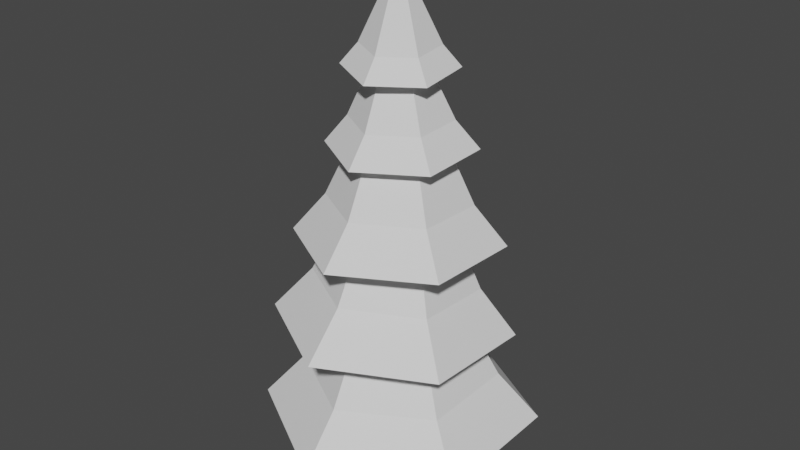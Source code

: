 # Source: kuusi1.blend  (saved by Blender 3.0.42; exported with 4.5.12 LTS)
import bpy
from mathutils import Matrix  # noqa: F401  (used for matrix-valued properties, if any)

bpy.ops.wm.read_factory_settings(use_empty=True)
scene = bpy.context.scene
scene.name = 'Scene'

# ---- collections
col_collection = bpy.data.collections.new('Collection'); scene.collection.children.link(col_collection)

# ---- world
world_world = bpy.data.worlds.new('World'); scene.world = world_world
world_world.use_nodes = True; world_world.node_tree.nodes.clear()
_N = world_world.node_tree.nodes; _L = world_world.node_tree.links
n0 = _N.new('ShaderNodeOutputWorld'); n0.name = 'World Output'; n0.location = (300, 300)
n1 = _N.new('ShaderNodeBackground'); n1.name = 'Background'; n1.location = (10, 300)
n1.inputs[0].default_value = (0.05088, 0.05088, 0.05088, 1.0)
_L.new(n1.outputs[0], n0.inputs[0])
n0.is_active_output = True
world_world.color = (0.05088, 0.05088, 0.05088)
world_world.use_sun_shadow = False
world_world.sun_shadow_jitter_overblur = 0.0

# ---- meshes
me_cylinder_002 = bpy.data.meshes.new('Cylinder.002')
me_cylinder_002.from_pydata([(0.0, 0.5, -5.0), (0.0, 0.5, 5.0), (0.433, 0.25, -5.0), (0.433, 0.25, 5.0), (0.433, -0.25, -5.0), (0.433, -0.25, 5.0), (-4.371e-08, -0.5, -5.0), (-4.371e-08, -0.5, 5.0), (-0.433, -0.25, -5.0), (-0.433, -0.25, 5.0), (-0.433, 0.25, -5.0), (-0.433, 0.25, 5.0)], [], [(0, 1, 3, 2), (2, 3, 5, 4), (4, 5, 7, 6), (6, 7, 9, 8), (3, 1, 11, 9, 7, 5), (8, 9, 11, 10), (10, 11, 1, 0), (0, 2, 4, 6, 8, 10)])
_uv = me_cylinder_002.uv_layers.new(name='UVMap')
_uv.uv.foreach_set('vector', [1.0, 0.5, 1.0, 1.0, 0.8333, 1.0, 0.8333, 0.5, 0.8333, 0.5, 0.8333, 1.0, 0.6667, 1.0, 0.6667, 0.5, 0.6667, 0.5, 0.6667, 1.0, 0.5, 1.0, 0.5, 0.5, 0.5, 0.5, 0.5, 1.0, 0.3333, 1.0, 0.3333, 0.5, 0.4578, 0.37, 0.25, 0.49, 0.04215, 0.37, 0.04215, 0.13, 0.25, 0.01, 0.4578, 0.13, 0.3333, 0.5, 0.3333, 1.0, 0.1667, 1.0, 0.1667, 0.5, 0.1667, 0.5, 0.1667, 1.0, -8.941e-08, 1.0, -8.941e-08, 0.5, 0.75, 0.49, 0.9578, 0.37, 0.9578, 0.13, 0.75, 0.01, 0.5422, 0.13, 0.5422, 0.37])
me_cylinder_002.use_remesh_fix_poles = True
me_cylinder_002.use_remesh_preserve_attributes = False
me_cylinder_002.update()
me_cone_005 = bpy.data.meshes.new('Cone.005')
me_cone_005.from_pydata([(0.0, 1.3, -1.4), (1.126, 0.65, -1.4), (1.126, -0.65, -1.4), (-1.136e-07, -1.3, -1.4), (-1.126, -0.65, -1.4), (-1.126, 0.65, -1.4), (0.0, 0.0, 1.4), (2.847e-08, 1.895, -2.119), (1.641, 0.9477, -2.119), (1.641, -0.9477, -2.119), (-1.372e-07, -1.895, -2.119), (-1.641, -0.9477, -2.119), (-1.641, 0.9477, -2.119)], [], [(0, 6, 1), (1, 6, 2), (2, 6, 3), (3, 6, 4), (2, 3, 10, 9), (4, 6, 5), (5, 6, 0), (7, 8, 9, 10, 11, 12), (1, 2, 9, 8), (5, 0, 7, 12), (0, 1, 8, 7), (4, 5, 12, 11), (3, 4, 11, 10)])
_uv = me_cone_005.uv_layers.new(name='UVMap')
_uv.uv.foreach_set('vector', [0.25, 0.49, 0.25, 0.25, 0.4578, 0.37, 0.4578, 0.37, 0.25, 0.25, 0.4578, 0.13, 0.4578, 0.13, 0.25, 0.25, 0.25, 0.01, 0.25, 0.01, 0.25, 0.25, 0.04215, 0.13, 0.4578, 0.13, 0.25, 0.01, 0.25, 0.01, 0.4578, 0.13, 0.04215, 0.13, 0.25, 0.25, 0.04215, 0.37, 0.04215, 0.37, 0.25, 0.25, 0.25, 0.49, 0.75, 0.49, 0.9578, 0.37, 0.9578, 0.13, 0.75, 0.01, 0.5422, 0.13, 0.5422, 0.37, 0.4578, 0.37, 0.4578, 0.13, 0.4578, 0.13, 0.4578, 0.37, 0.04215, 0.37, 0.25, 0.49, 0.25, 0.49, 0.04215, 0.37, 0.25, 0.49, 0.4578, 0.37, 0.4578, 0.37, 0.25, 0.49, 0.04215, 0.13, 0.04215, 0.37, 0.04215, 0.37, 0.04215, 0.13, 0.25, 0.01, 0.04215, 0.13, 0.04215, 0.13, 0.25, 0.01])
me_cone_005.use_remesh_fix_poles = True
me_cone_005.use_remesh_preserve_attributes = False
me_cone_005.update()
me_cone_006 = bpy.data.meshes.new('Cone.006')
me_cone_006.from_pydata([(0.0, 1.3, -1.4), (1.126, 0.65, -1.4), (1.126, -0.65, -1.4), (-1.136e-07, -1.3, -1.4), (-1.126, -0.65, -1.4), (-1.126, 0.65, -1.4), (0.0, 0.0, 1.4), (2.847e-08, 1.895, -2.119), (1.641, 0.9477, -2.119), (1.641, -0.9477, -2.119), (-1.372e-07, -1.895, -2.119), (-1.641, -0.9477, -2.119), (-1.641, 0.9477, -2.119)], [], [(0, 6, 1), (1, 6, 2), (2, 6, 3), (3, 6, 4), (2, 3, 10, 9), (4, 6, 5), (5, 6, 0), (7, 8, 9, 10, 11, 12), (1, 2, 9, 8), (5, 0, 7, 12), (0, 1, 8, 7), (4, 5, 12, 11), (3, 4, 11, 10)])
_uv = me_cone_006.uv_layers.new(name='UVMap')
_uv.uv.foreach_set('vector', [0.25, 0.49, 0.25, 0.25, 0.4578, 0.37, 0.4578, 0.37, 0.25, 0.25, 0.4578, 0.13, 0.4578, 0.13, 0.25, 0.25, 0.25, 0.01, 0.25, 0.01, 0.25, 0.25, 0.04215, 0.13, 0.4578, 0.13, 0.25, 0.01, 0.25, 0.01, 0.4578, 0.13, 0.04215, 0.13, 0.25, 0.25, 0.04215, 0.37, 0.04215, 0.37, 0.25, 0.25, 0.25, 0.49, 0.75, 0.49, 0.9578, 0.37, 0.9578, 0.13, 0.75, 0.01, 0.5422, 0.13, 0.5422, 0.37, 0.4578, 0.37, 0.4578, 0.13, 0.4578, 0.13, 0.4578, 0.37, 0.04215, 0.37, 0.25, 0.49, 0.25, 0.49, 0.04215, 0.37, 0.25, 0.49, 0.4578, 0.37, 0.4578, 0.37, 0.25, 0.49, 0.04215, 0.13, 0.04215, 0.37, 0.04215, 0.37, 0.04215, 0.13, 0.25, 0.01, 0.04215, 0.13, 0.04215, 0.13, 0.25, 0.01])
me_cone_006.use_remesh_fix_poles = True
me_cone_006.use_remesh_preserve_attributes = False
me_cone_006.update()
me_cone_007 = bpy.data.meshes.new('Cone.007')
me_cone_007.from_pydata([(0.0, 1.3, -1.4), (1.126, 0.65, -1.4), (1.126, -0.65, -1.4), (-1.136e-07, -1.3, -1.4), (-1.126, -0.65, -1.4), (-1.126, 0.65, -1.4), (0.0, 0.0, 1.4), (2.847e-08, 1.895, -2.119), (1.641, 0.9477, -2.119), (1.641, -0.9477, -2.119), (-1.372e-07, -1.895, -2.119), (-1.641, -0.9477, -2.119), (-1.641, 0.9477, -2.119)], [], [(0, 6, 1), (1, 6, 2), (2, 6, 3), (3, 6, 4), (2, 3, 10, 9), (4, 6, 5), (5, 6, 0), (7, 8, 9, 10, 11, 12), (1, 2, 9, 8), (5, 0, 7, 12), (0, 1, 8, 7), (4, 5, 12, 11), (3, 4, 11, 10)])
_uv = me_cone_007.uv_layers.new(name='UVMap')
_uv.uv.foreach_set('vector', [0.25, 0.49, 0.25, 0.25, 0.4578, 0.37, 0.4578, 0.37, 0.25, 0.25, 0.4578, 0.13, 0.4578, 0.13, 0.25, 0.25, 0.25, 0.01, 0.25, 0.01, 0.25, 0.25, 0.04215, 0.13, 0.4578, 0.13, 0.25, 0.01, 0.25, 0.01, 0.4578, 0.13, 0.04215, 0.13, 0.25, 0.25, 0.04215, 0.37, 0.04215, 0.37, 0.25, 0.25, 0.25, 0.49, 0.75, 0.49, 0.9578, 0.37, 0.9578, 0.13, 0.75, 0.01, 0.5422, 0.13, 0.5422, 0.37, 0.4578, 0.37, 0.4578, 0.13, 0.4578, 0.13, 0.4578, 0.37, 0.04215, 0.37, 0.25, 0.49, 0.25, 0.49, 0.04215, 0.37, 0.25, 0.49, 0.4578, 0.37, 0.4578, 0.37, 0.25, 0.49, 0.04215, 0.13, 0.04215, 0.37, 0.04215, 0.37, 0.04215, 0.13, 0.25, 0.01, 0.04215, 0.13, 0.04215, 0.13, 0.25, 0.01])
me_cone_007.use_remesh_fix_poles = True
me_cone_007.use_remesh_preserve_attributes = False
me_cone_007.update()
me_cone_008 = bpy.data.meshes.new('Cone.008')
me_cone_008.from_pydata([(0.0, 1.3, -1.4), (1.126, 0.65, -1.4), (1.126, -0.65, -1.4), (-1.136e-07, -1.3, -1.4), (-1.126, -0.65, -1.4), (-1.126, 0.65, -1.4), (0.0, 0.0, 1.4), (2.847e-08, 1.895, -2.119), (1.641, 0.9477, -2.119), (1.641, -0.9477, -2.119), (-1.372e-07, -1.895, -2.119), (-1.641, -0.9477, -2.119), (-1.641, 0.9477, -2.119)], [], [(0, 6, 1), (1, 6, 2), (2, 6, 3), (3, 6, 4), (2, 3, 10, 9), (4, 6, 5), (5, 6, 0), (7, 8, 9, 10, 11, 12), (1, 2, 9, 8), (5, 0, 7, 12), (0, 1, 8, 7), (4, 5, 12, 11), (3, 4, 11, 10)])
_uv = me_cone_008.uv_layers.new(name='UVMap')
_uv.uv.foreach_set('vector', [0.25, 0.49, 0.25, 0.25, 0.4578, 0.37, 0.4578, 0.37, 0.25, 0.25, 0.4578, 0.13, 0.4578, 0.13, 0.25, 0.25, 0.25, 0.01, 0.25, 0.01, 0.25, 0.25, 0.04215, 0.13, 0.4578, 0.13, 0.25, 0.01, 0.25, 0.01, 0.4578, 0.13, 0.04215, 0.13, 0.25, 0.25, 0.04215, 0.37, 0.04215, 0.37, 0.25, 0.25, 0.25, 0.49, 0.75, 0.49, 0.9578, 0.37, 0.9578, 0.13, 0.75, 0.01, 0.5422, 0.13, 0.5422, 0.37, 0.4578, 0.37, 0.4578, 0.13, 0.4578, 0.13, 0.4578, 0.37, 0.04215, 0.37, 0.25, 0.49, 0.25, 0.49, 0.04215, 0.37, 0.25, 0.49, 0.4578, 0.37, 0.4578, 0.37, 0.25, 0.49, 0.04215, 0.13, 0.04215, 0.37, 0.04215, 0.37, 0.04215, 0.13, 0.25, 0.01, 0.04215, 0.13, 0.04215, 0.13, 0.25, 0.01])
me_cone_008.use_remesh_fix_poles = True
me_cone_008.use_remesh_preserve_attributes = False
me_cone_008.update()
me_cone_009 = bpy.data.meshes.new('Cone.009')
me_cone_009.from_pydata([(3.878e-09, 1.488, -1.4), (1.288, 0.7439, -1.4), (1.288, -0.7439, -1.4), (-1.262e-07, -1.488, -1.4), (-1.288, -0.7439, -1.4), (-1.288, 0.7439, -1.4), (0.0, 0.0, 1.4), (3.182e-08, 2.118, -2.119), (1.834, 1.059, -2.119), (1.834, -1.059, -2.119), (-1.533e-07, -2.118, -2.119), (-1.834, -1.059, -2.119), (-1.834, 1.059, -2.119)], [], [(0, 6, 1), (1, 6, 2), (2, 6, 3), (3, 6, 4), (2, 3, 10, 9), (4, 6, 5), (5, 6, 0), (7, 8, 9, 10, 11, 12), (1, 2, 9, 8), (5, 0, 7, 12), (0, 1, 8, 7), (4, 5, 12, 11), (3, 4, 11, 10)])
_uv = me_cone_009.uv_layers.new(name='UVMap')
_uv.uv.foreach_set('vector', [0.25, 0.49, 0.25, 0.25, 0.4578, 0.37, 0.4578, 0.37, 0.25, 0.25, 0.4578, 0.13, 0.4578, 0.13, 0.25, 0.25, 0.25, 0.01, 0.25, 0.01, 0.25, 0.25, 0.04215, 0.13, 0.4578, 0.13, 0.25, 0.01, 0.25, 0.01, 0.4578, 0.13, 0.04215, 0.13, 0.25, 0.25, 0.04215, 0.37, 0.04215, 0.37, 0.25, 0.25, 0.25, 0.49, 0.75, 0.49, 0.9578, 0.37, 0.9578, 0.13, 0.75, 0.01, 0.5422, 0.13, 0.5422, 0.37, 0.4578, 0.37, 0.4578, 0.13, 0.4578, 0.13, 0.4578, 0.37, 0.04215, 0.37, 0.25, 0.49, 0.25, 0.49, 0.04215, 0.37, 0.25, 0.49, 0.4578, 0.37, 0.4578, 0.37, 0.25, 0.49, 0.04215, 0.13, 0.04215, 0.37, 0.04215, 0.37, 0.04215, 0.13, 0.25, 0.01, 0.04215, 0.13, 0.04215, 0.13, 0.25, 0.01])
me_cone_009.use_remesh_fix_poles = True
me_cone_009.use_remesh_preserve_attributes = False
me_cone_009.update()

# ---- objects
ob_cylinder = bpy.data.objects.new('Cylinder', me_cylinder_002)
ob_cone = bpy.data.objects.new('Cone', me_cone_005)
ob_cone_001 = bpy.data.objects.new('Cone.001', me_cone_006)
ob_cone_002 = bpy.data.objects.new('Cone.002', me_cone_007)
ob_cone_003 = bpy.data.objects.new('Cone.003', me_cone_008)
ob_cone_004 = bpy.data.objects.new('Cone.004', me_cone_009)

# ---- transforms, parenting, visibility, modifiers, constraints
ob_cylinder.location = (0.0, 0.0, 5.0)
ob_cone.location = (0.0, 0.0, 10.69)
ob_cone.rotation_euler = (0.0675, 0.03729, 0.07326)
ob_cone.scale = (0.641, 0.641, 0.641)
ob_cone_001.location = (0.0, 0.0, 9.458)
ob_cone_001.rotation_euler = (0.02892, -0.000643, -0.0007089)
ob_cone_001.scale = (0.8486, 0.8486, 0.8486)
ob_cone_002.location = (0.0, 0.0, 8.179)
ob_cone_002.rotation_euler = (-0.03701, -0.0185, -0.005239)
ob_cone_002.scale = (1.206, 1.206, 1.206)
ob_cone_003.location = (0.0, 0.0, 6.577)
ob_cone_003.rotation_euler = (-0.05448, 0.01552, -0.001697)
ob_cone_003.scale = (1.41, 1.41, 1.41)
ob_cone_004.location = (0.0, 0.0, 4.415)
ob_cone_004.rotation_euler = (0.006163, 0.0002549, 0.001088)
ob_cone_004.scale = (1.48, 1.48, 1.48)

# ---- collection membership
col_collection.objects.link(ob_cylinder)
col_collection.objects.link(ob_cone)
col_collection.objects.link(ob_cone_001)
col_collection.objects.link(ob_cone_002)
col_collection.objects.link(ob_cone_003)
col_collection.objects.link(ob_cone_004)

# ---- scene / render settings (as saved in the file)
scene.frame_start = 1; scene.frame_end = 250; scene.frame_set(1)
scene.render.engine = 'BLENDER_EEVEE_NEXT'
scene.cycles.sampling_pattern = 'TABULATED_SOBOL'
scene.cycles.use_light_tree = False
scene.view_settings.view_transform = 'Filmic'
bpy.context.view_layer.update()

# ---- added for rendering (the .blend has no active camera and no usable light): camera, sun
cam_auto = bpy.data.cameras.new('AutoCamera')
cam_auto.lens = 50.0
cam_auto.sensor_width = 36.0
cam_auto.clip_end = 1000.0
ob_auto_camera = bpy.data.objects.new('AutoCamera', cam_auto)
scene.collection.objects.link(ob_auto_camera)
ob_auto_camera.location = (13.2923, -15.9476, 16.4874)
ob_auto_camera.rotation_euler = (1.09748, -7.21219e-08, 0.694738)
scene.camera = ob_auto_camera
light_auto_sun = bpy.data.lights.new('AutoSun', 'SUN')
light_auto_sun.energy = 3.0
light_auto_sun.angle = 0.0523599
ob_auto_sun = bpy.data.objects.new('AutoSun', light_auto_sun)
scene.collection.objects.link(ob_auto_sun)
ob_auto_sun.rotation_euler = (0.872665, 0.174533, 0.523599)
bpy.context.view_layer.update()
